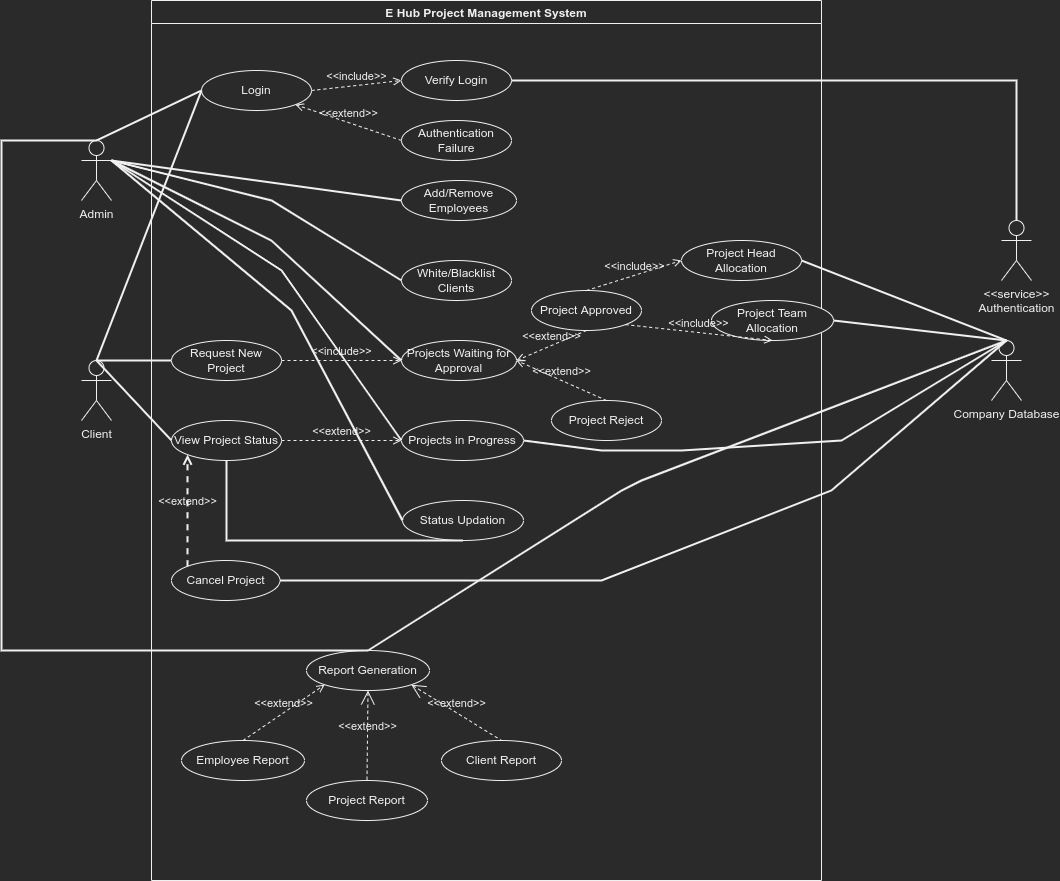

The diagram above was exported from draw.io. Its source (the exported page's mxGraphModel, read from the mxfile embedded in the PNG):
<mxGraphModel dx="1422" dy="746" grid="1" gridSize="10" guides="1" tooltips="1" connect="1" arrows="1" fold="1" page="1" pageScale="1" pageWidth="850" pageHeight="1100" math="0" shadow="0">
  <root>
    <mxCell id="0" />
    <mxCell id="1" parent="0" />
    <mxCell id="GQHpSWVfRDkIZC6-6aai-14" value="" style="endArrow=none;startArrow=none;endFill=0;startFill=0;endSize=8;html=1;verticalAlign=bottom;labelBackgroundColor=none;strokeWidth=2;rounded=0;exitX=1;exitY=0.3333333333333333;exitDx=0;exitDy=0;exitPerimeter=0;entryX=0;entryY=0.5;entryDx=0;entryDy=0;" parent="1" source="B-3rioCfaVY85fmfgilq-4" target="2TpYy1sPiwTftUyXo9nn-14" edge="1">
      <mxGeometry width="160" relative="1" as="geometry">
        <mxPoint x="700" y="440" as="sourcePoint" />
        <mxPoint x="860" y="440" as="targetPoint" />
        <Array as="points">
          <mxPoint x="310" y="350" />
        </Array>
      </mxGeometry>
    </mxCell>
    <mxCell id="B-3rioCfaVY85fmfgilq-1" value="E Hub Project Management System" style="swimlane;" parent="1" vertex="1">
      <mxGeometry x="180" y="80" width="670" height="880" as="geometry" />
    </mxCell>
    <mxCell id="2TpYy1sPiwTftUyXo9nn-4" value="Login" style="ellipse;whiteSpace=wrap;html=1;" parent="B-3rioCfaVY85fmfgilq-1" vertex="1">
      <mxGeometry x="50" y="70" width="110" height="40" as="geometry" />
    </mxCell>
    <mxCell id="2TpYy1sPiwTftUyXo9nn-5" value="Verify Login" style="ellipse;whiteSpace=wrap;html=1;" parent="B-3rioCfaVY85fmfgilq-1" vertex="1">
      <mxGeometry x="250" y="60" width="110" height="40" as="geometry" />
    </mxCell>
    <mxCell id="GQHpSWVfRDkIZC6-6aai-1" value="&amp;lt;&amp;lt;include&amp;gt;&amp;gt;" style="html=1;verticalAlign=bottom;labelBackgroundColor=none;endArrow=open;endFill=0;dashed=1;rounded=0;exitX=1;exitY=0.5;exitDx=0;exitDy=0;entryX=0;entryY=0.5;entryDx=0;entryDy=0;" parent="B-3rioCfaVY85fmfgilq-1" source="2TpYy1sPiwTftUyXo9nn-4" target="2TpYy1sPiwTftUyXo9nn-5" edge="1">
      <mxGeometry width="160" relative="1" as="geometry">
        <mxPoint x="160" y="180" as="sourcePoint" />
        <mxPoint x="320" y="180" as="targetPoint" />
      </mxGeometry>
    </mxCell>
    <mxCell id="GQHpSWVfRDkIZC6-6aai-2" value="Authentication Failure" style="ellipse;whiteSpace=wrap;html=1;" parent="B-3rioCfaVY85fmfgilq-1" vertex="1">
      <mxGeometry x="250" y="120" width="110" height="40" as="geometry" />
    </mxCell>
    <mxCell id="GQHpSWVfRDkIZC6-6aai-3" value="&amp;lt;&amp;lt;extend&amp;gt;&amp;gt;" style="html=1;verticalAlign=bottom;labelBackgroundColor=none;endArrow=open;endFill=0;dashed=1;rounded=0;entryX=1;entryY=1;entryDx=0;entryDy=0;exitX=0;exitY=0.5;exitDx=0;exitDy=0;" parent="B-3rioCfaVY85fmfgilq-1" source="GQHpSWVfRDkIZC6-6aai-2" target="2TpYy1sPiwTftUyXo9nn-4" edge="1">
      <mxGeometry width="160" relative="1" as="geometry">
        <mxPoint x="110" y="200" as="sourcePoint" />
        <mxPoint x="270" y="200" as="targetPoint" />
      </mxGeometry>
    </mxCell>
    <mxCell id="2TpYy1sPiwTftUyXo9nn-3" value="Request New Project" style="ellipse;whiteSpace=wrap;html=1;" parent="B-3rioCfaVY85fmfgilq-1" vertex="1">
      <mxGeometry x="20" y="340" width="110" height="40" as="geometry" />
    </mxCell>
    <mxCell id="2TpYy1sPiwTftUyXo9nn-7" value="View Project Status" style="ellipse;whiteSpace=wrap;html=1;" parent="B-3rioCfaVY85fmfgilq-1" vertex="1">
      <mxGeometry x="20" y="420" width="110" height="40" as="geometry" />
    </mxCell>
    <mxCell id="2TpYy1sPiwTftUyXo9nn-8" value="Add/Remove Employees" style="ellipse;whiteSpace=wrap;html=1;" parent="B-3rioCfaVY85fmfgilq-1" vertex="1">
      <mxGeometry x="250" y="180" width="115" height="40" as="geometry" />
    </mxCell>
    <mxCell id="2TpYy1sPiwTftUyXo9nn-17" value="Project Report" style="ellipse;whiteSpace=wrap;html=1;" parent="B-3rioCfaVY85fmfgilq-1" vertex="1">
      <mxGeometry x="155" y="780" width="121" height="40" as="geometry" />
    </mxCell>
    <mxCell id="2TpYy1sPiwTftUyXo9nn-18" value="Employee Report" style="ellipse;whiteSpace=wrap;html=1;" parent="B-3rioCfaVY85fmfgilq-1" vertex="1">
      <mxGeometry x="30" y="740" width="123" height="40" as="geometry" />
    </mxCell>
    <mxCell id="2TpYy1sPiwTftUyXo9nn-19" value="Client Report" style="ellipse;whiteSpace=wrap;html=1;" parent="B-3rioCfaVY85fmfgilq-1" vertex="1">
      <mxGeometry x="290" y="740" width="120" height="40" as="geometry" />
    </mxCell>
    <mxCell id="2TpYy1sPiwTftUyXo9nn-16" value="Report Generation" style="ellipse;whiteSpace=wrap;html=1;" parent="B-3rioCfaVY85fmfgilq-1" vertex="1">
      <mxGeometry x="155" y="650" width="123" height="40" as="geometry" />
    </mxCell>
    <mxCell id="GQHpSWVfRDkIZC6-6aai-4" value="&amp;lt;&amp;lt;extend&amp;gt;&amp;gt;" style="html=1;verticalAlign=bottom;labelBackgroundColor=none;endArrow=open;endFill=0;dashed=1;rounded=0;entryX=0;entryY=1;entryDx=0;entryDy=0;exitX=0.5;exitY=0;exitDx=0;exitDy=0;" parent="B-3rioCfaVY85fmfgilq-1" source="2TpYy1sPiwTftUyXo9nn-18" target="2TpYy1sPiwTftUyXo9nn-16" edge="1">
      <mxGeometry width="160" relative="1" as="geometry">
        <mxPoint x="210" y="560" as="sourcePoint" />
        <mxPoint x="420" y="539" as="targetPoint" />
      </mxGeometry>
    </mxCell>
    <mxCell id="GQHpSWVfRDkIZC6-6aai-5" value="&amp;lt;&amp;lt;extend&amp;gt;&amp;gt;" style="edgeStyle=none;html=1;startArrow=open;endArrow=none;startSize=12;verticalAlign=bottom;dashed=1;labelBackgroundColor=none;rounded=0;entryX=0.5;entryY=0;entryDx=0;entryDy=0;exitX=0.5;exitY=1;exitDx=0;exitDy=0;" parent="B-3rioCfaVY85fmfgilq-1" source="2TpYy1sPiwTftUyXo9nn-16" target="2TpYy1sPiwTftUyXo9nn-17" edge="1">
      <mxGeometry width="160" relative="1" as="geometry">
        <mxPoint x="320" y="540" as="sourcePoint" />
        <mxPoint x="670" y="430" as="targetPoint" />
      </mxGeometry>
    </mxCell>
    <mxCell id="GQHpSWVfRDkIZC6-6aai-6" value="&amp;lt;&amp;lt;extend&amp;gt;&amp;gt;" style="edgeStyle=none;html=1;startArrow=open;endArrow=none;startSize=12;verticalAlign=bottom;dashed=1;labelBackgroundColor=none;rounded=0;exitX=1;exitY=1;exitDx=0;exitDy=0;entryX=0.5;entryY=0;entryDx=0;entryDy=0;" parent="B-3rioCfaVY85fmfgilq-1" source="2TpYy1sPiwTftUyXo9nn-16" target="2TpYy1sPiwTftUyXo9nn-19" edge="1">
      <mxGeometry width="160" relative="1" as="geometry">
        <mxPoint x="310" y="530" as="sourcePoint" />
        <mxPoint x="470" y="530" as="targetPoint" />
      </mxGeometry>
    </mxCell>
    <mxCell id="2TpYy1sPiwTftUyXo9nn-9" value="White/Blacklist Clients" style="ellipse;whiteSpace=wrap;html=1;" parent="B-3rioCfaVY85fmfgilq-1" vertex="1">
      <mxGeometry x="250" y="260" width="110" height="40" as="geometry" />
    </mxCell>
    <mxCell id="2TpYy1sPiwTftUyXo9nn-11" value="Projects Waiting for Approval" style="ellipse;whiteSpace=wrap;html=1;" parent="B-3rioCfaVY85fmfgilq-1" vertex="1">
      <mxGeometry x="250" y="340" width="115" height="40" as="geometry" />
    </mxCell>
    <mxCell id="2TpYy1sPiwTftUyXo9nn-14" value="Projects in Progress" style="ellipse;whiteSpace=wrap;html=1;" parent="B-3rioCfaVY85fmfgilq-1" vertex="1">
      <mxGeometry x="250" y="420" width="122" height="40" as="geometry" />
    </mxCell>
    <mxCell id="2TpYy1sPiwTftUyXo9nn-15" value="Status Updation" style="ellipse;whiteSpace=wrap;html=1;" parent="B-3rioCfaVY85fmfgilq-1" vertex="1">
      <mxGeometry x="251" y="500" width="121" height="40" as="geometry" />
    </mxCell>
    <mxCell id="2TpYy1sPiwTftUyXo9nn-20" value="Project Head Allocation" style="ellipse;whiteSpace=wrap;html=1;" parent="B-3rioCfaVY85fmfgilq-1" vertex="1">
      <mxGeometry x="530" y="240" width="120" height="40" as="geometry" />
    </mxCell>
    <mxCell id="2TpYy1sPiwTftUyXo9nn-22" value="Project Team Allocation" style="ellipse;whiteSpace=wrap;html=1;" parent="B-3rioCfaVY85fmfgilq-1" vertex="1">
      <mxGeometry x="560" y="300" width="122" height="40" as="geometry" />
    </mxCell>
    <mxCell id="GQHpSWVfRDkIZC6-6aai-19" value="Project Approved" style="ellipse;whiteSpace=wrap;html=1;" parent="B-3rioCfaVY85fmfgilq-1" vertex="1">
      <mxGeometry x="380" y="290" width="110" height="40" as="geometry" />
    </mxCell>
    <mxCell id="GQHpSWVfRDkIZC6-6aai-20" value="Project Reject" style="ellipse;whiteSpace=wrap;html=1;" parent="B-3rioCfaVY85fmfgilq-1" vertex="1">
      <mxGeometry x="400" y="400" width="110" height="40" as="geometry" />
    </mxCell>
    <mxCell id="GQHpSWVfRDkIZC6-6aai-21" value="&amp;lt;&amp;lt;include&amp;gt;&amp;gt;" style="html=1;verticalAlign=bottom;labelBackgroundColor=none;endArrow=open;endFill=0;dashed=1;rounded=0;exitX=1;exitY=0.5;exitDx=0;exitDy=0;entryX=0;entryY=0.5;entryDx=0;entryDy=0;" parent="B-3rioCfaVY85fmfgilq-1" source="2TpYy1sPiwTftUyXo9nn-3" target="2TpYy1sPiwTftUyXo9nn-11" edge="1">
      <mxGeometry width="160" relative="1" as="geometry">
        <mxPoint x="225" y="400" as="sourcePoint" />
        <mxPoint x="385" y="400" as="targetPoint" />
      </mxGeometry>
    </mxCell>
    <mxCell id="GQHpSWVfRDkIZC6-6aai-22" value="&amp;lt;&amp;lt;extend&amp;gt;&amp;gt;" style="html=1;verticalAlign=bottom;labelBackgroundColor=none;endArrow=open;endFill=0;dashed=1;rounded=0;entryX=1;entryY=0.5;entryDx=0;entryDy=0;exitX=0.5;exitY=0;exitDx=0;exitDy=0;" parent="B-3rioCfaVY85fmfgilq-1" source="GQHpSWVfRDkIZC6-6aai-20" target="2TpYy1sPiwTftUyXo9nn-11" edge="1">
      <mxGeometry width="160" relative="1" as="geometry">
        <mxPoint x="450" y="450" as="sourcePoint" />
        <mxPoint x="610" y="450" as="targetPoint" />
      </mxGeometry>
    </mxCell>
    <mxCell id="GQHpSWVfRDkIZC6-6aai-23" value="&amp;lt;&amp;lt;extend&amp;gt;&amp;gt;" style="html=1;verticalAlign=bottom;labelBackgroundColor=none;endArrow=open;endFill=0;dashed=1;rounded=0;entryX=1;entryY=0.5;entryDx=0;entryDy=0;exitX=0.5;exitY=1;exitDx=0;exitDy=0;" parent="B-3rioCfaVY85fmfgilq-1" source="GQHpSWVfRDkIZC6-6aai-19" target="2TpYy1sPiwTftUyXo9nn-11" edge="1">
      <mxGeometry width="160" relative="1" as="geometry">
        <mxPoint x="445" y="400" as="sourcePoint" />
        <mxPoint x="375" y="370" as="targetPoint" />
      </mxGeometry>
    </mxCell>
    <mxCell id="GQHpSWVfRDkIZC6-6aai-24" value="&amp;lt;&amp;lt;include&amp;gt;&amp;gt;" style="html=1;verticalAlign=bottom;labelBackgroundColor=none;endArrow=open;endFill=0;dashed=1;rounded=0;entryX=0;entryY=0.5;entryDx=0;entryDy=0;exitX=0.5;exitY=0;exitDx=0;exitDy=0;" parent="B-3rioCfaVY85fmfgilq-1" source="GQHpSWVfRDkIZC6-6aai-19" target="2TpYy1sPiwTftUyXo9nn-20" edge="1">
      <mxGeometry width="160" relative="1" as="geometry">
        <mxPoint x="450" y="500" as="sourcePoint" />
        <mxPoint x="610" y="500" as="targetPoint" />
      </mxGeometry>
    </mxCell>
    <mxCell id="GQHpSWVfRDkIZC6-6aai-25" value="&amp;lt;&amp;lt;include&amp;gt;&amp;gt;" style="html=1;verticalAlign=bottom;labelBackgroundColor=none;endArrow=open;endFill=0;dashed=1;rounded=0;exitX=1;exitY=1;exitDx=0;exitDy=0;entryX=0.5;entryY=1;entryDx=0;entryDy=0;" parent="B-3rioCfaVY85fmfgilq-1" source="GQHpSWVfRDkIZC6-6aai-19" target="2TpYy1sPiwTftUyXo9nn-22" edge="1">
      <mxGeometry width="160" relative="1" as="geometry">
        <mxPoint x="450" y="450" as="sourcePoint" />
        <mxPoint x="610" y="450" as="targetPoint" />
      </mxGeometry>
    </mxCell>
    <mxCell id="GQHpSWVfRDkIZC6-6aai-31" value="" style="endArrow=none;startArrow=none;endFill=0;startFill=0;endSize=8;html=1;verticalAlign=bottom;labelBackgroundColor=none;strokeWidth=2;rounded=0;exitX=0.5;exitY=1;exitDx=0;exitDy=0;entryX=0.5;entryY=1;entryDx=0;entryDy=0;" parent="B-3rioCfaVY85fmfgilq-1" source="2TpYy1sPiwTftUyXo9nn-7" target="2TpYy1sPiwTftUyXo9nn-15" edge="1">
      <mxGeometry width="160" relative="1" as="geometry">
        <mxPoint x="60" y="560" as="sourcePoint" />
        <mxPoint x="300" y="560" as="targetPoint" />
        <Array as="points">
          <mxPoint x="75" y="540" />
        </Array>
      </mxGeometry>
    </mxCell>
    <mxCell id="GQHpSWVfRDkIZC6-6aai-32" value="&amp;lt;&amp;lt;extend&amp;gt;&amp;gt;" style="html=1;verticalAlign=bottom;labelBackgroundColor=none;endArrow=open;endFill=0;dashed=1;rounded=0;entryX=0;entryY=0.5;entryDx=0;entryDy=0;exitX=1;exitY=0.5;exitDx=0;exitDy=0;" parent="B-3rioCfaVY85fmfgilq-1" source="2TpYy1sPiwTftUyXo9nn-7" target="2TpYy1sPiwTftUyXo9nn-14" edge="1">
      <mxGeometry width="160" relative="1" as="geometry">
        <mxPoint x="130" y="490" as="sourcePoint" />
        <mxPoint x="490" y="560" as="targetPoint" />
      </mxGeometry>
    </mxCell>
    <mxCell id="gNM3CyxLnwNtzGiOEWO2-1" value="Cancel Project" style="ellipse;whiteSpace=wrap;html=1;" parent="B-3rioCfaVY85fmfgilq-1" vertex="1">
      <mxGeometry x="20" y="560" width="108.5" height="40" as="geometry" />
    </mxCell>
    <mxCell id="gNM3CyxLnwNtzGiOEWO2-3" value="&amp;lt;&amp;lt;extend&amp;gt;&amp;gt;" style="html=1;verticalAlign=bottom;labelBackgroundColor=none;endArrow=open;endFill=0;dashed=1;rounded=0;strokeWidth=2;exitX=0;exitY=0;exitDx=0;exitDy=0;entryX=0;entryY=1;entryDx=0;entryDy=0;" parent="B-3rioCfaVY85fmfgilq-1" source="gNM3CyxLnwNtzGiOEWO2-1" target="2TpYy1sPiwTftUyXo9nn-7" edge="1">
      <mxGeometry width="160" relative="1" as="geometry">
        <mxPoint x="370" y="440" as="sourcePoint" />
        <mxPoint x="530" y="440" as="targetPoint" />
      </mxGeometry>
    </mxCell>
    <mxCell id="B-3rioCfaVY85fmfgilq-2" value="Client" style="shape=umlActor;verticalLabelPosition=bottom;verticalAlign=top;html=1;outlineConnect=0;" parent="1" vertex="1">
      <mxGeometry x="110" y="440" width="30" height="60" as="geometry" />
    </mxCell>
    <mxCell id="B-3rioCfaVY85fmfgilq-4" value="Admin" style="shape=umlActor;verticalLabelPosition=bottom;verticalAlign=top;html=1;outlineConnect=0;" parent="1" vertex="1">
      <mxGeometry x="110" y="220" width="30" height="60" as="geometry" />
    </mxCell>
    <mxCell id="2TpYy1sPiwTftUyXo9nn-21" value="Company Database" style="shape=umlActor;html=1;verticalLabelPosition=bottom;verticalAlign=top;align=center;" parent="1" vertex="1">
      <mxGeometry x="1020" y="420" width="30" height="60" as="geometry" />
    </mxCell>
    <mxCell id="GQHpSWVfRDkIZC6-6aai-7" value="" style="endArrow=none;startArrow=none;endFill=0;startFill=0;endSize=8;html=1;verticalAlign=bottom;labelBackgroundColor=none;strokeWidth=2;rounded=0;exitX=0.5;exitY=0;exitDx=0;exitDy=0;exitPerimeter=0;entryX=0;entryY=0.5;entryDx=0;entryDy=0;" parent="1" source="B-3rioCfaVY85fmfgilq-2" target="2TpYy1sPiwTftUyXo9nn-4" edge="1">
      <mxGeometry width="160" relative="1" as="geometry">
        <mxPoint x="700" y="440" as="sourcePoint" />
        <mxPoint x="860" y="440" as="targetPoint" />
      </mxGeometry>
    </mxCell>
    <mxCell id="GQHpSWVfRDkIZC6-6aai-8" value="" style="endArrow=none;startArrow=none;endFill=0;startFill=0;endSize=8;html=1;verticalAlign=bottom;labelBackgroundColor=none;strokeWidth=2;rounded=0;exitX=0.5;exitY=0;exitDx=0;exitDy=0;exitPerimeter=0;entryX=0;entryY=0.5;entryDx=0;entryDy=0;" parent="1" source="B-3rioCfaVY85fmfgilq-4" target="2TpYy1sPiwTftUyXo9nn-4" edge="1">
      <mxGeometry width="160" relative="1" as="geometry">
        <mxPoint x="700" y="440" as="sourcePoint" />
        <mxPoint x="860" y="440" as="targetPoint" />
      </mxGeometry>
    </mxCell>
    <mxCell id="GQHpSWVfRDkIZC6-6aai-9" value="" style="endArrow=none;startArrow=none;endFill=0;startFill=0;endSize=8;html=1;verticalAlign=bottom;labelBackgroundColor=none;strokeWidth=2;rounded=0;exitX=0.5;exitY=0;exitDx=0;exitDy=0;exitPerimeter=0;entryX=0;entryY=0.5;entryDx=0;entryDy=0;" parent="1" source="B-3rioCfaVY85fmfgilq-2" target="2TpYy1sPiwTftUyXo9nn-3" edge="1">
      <mxGeometry width="160" relative="1" as="geometry">
        <mxPoint x="700" y="440" as="sourcePoint" />
        <mxPoint x="860" y="440" as="targetPoint" />
      </mxGeometry>
    </mxCell>
    <mxCell id="GQHpSWVfRDkIZC6-6aai-10" value="" style="endArrow=none;startArrow=none;endFill=0;startFill=0;endSize=8;html=1;verticalAlign=bottom;labelBackgroundColor=none;strokeWidth=2;rounded=0;exitX=0.5;exitY=0;exitDx=0;exitDy=0;exitPerimeter=0;entryX=0;entryY=0.5;entryDx=0;entryDy=0;" parent="1" source="B-3rioCfaVY85fmfgilq-2" target="2TpYy1sPiwTftUyXo9nn-7" edge="1">
      <mxGeometry width="160" relative="1" as="geometry">
        <mxPoint x="700" y="440" as="sourcePoint" />
        <mxPoint x="860" y="440" as="targetPoint" />
      </mxGeometry>
    </mxCell>
    <mxCell id="GQHpSWVfRDkIZC6-6aai-11" value="" style="endArrow=none;startArrow=none;endFill=0;startFill=0;endSize=8;html=1;verticalAlign=bottom;labelBackgroundColor=none;strokeWidth=2;rounded=0;exitX=1;exitY=0.3333333333333333;exitDx=0;exitDy=0;exitPerimeter=0;entryX=0;entryY=0.5;entryDx=0;entryDy=0;" parent="1" source="B-3rioCfaVY85fmfgilq-4" target="2TpYy1sPiwTftUyXo9nn-8" edge="1">
      <mxGeometry width="160" relative="1" as="geometry">
        <mxPoint x="700" y="440" as="sourcePoint" />
        <mxPoint x="860" y="440" as="targetPoint" />
      </mxGeometry>
    </mxCell>
    <mxCell id="GQHpSWVfRDkIZC6-6aai-12" value="" style="endArrow=none;startArrow=none;endFill=0;startFill=0;endSize=8;html=1;verticalAlign=bottom;labelBackgroundColor=none;strokeWidth=2;rounded=0;exitX=1;exitY=0.3333333333333333;exitDx=0;exitDy=0;exitPerimeter=0;entryX=0;entryY=0.5;entryDx=0;entryDy=0;" parent="1" source="B-3rioCfaVY85fmfgilq-4" target="2TpYy1sPiwTftUyXo9nn-9" edge="1">
      <mxGeometry width="160" relative="1" as="geometry">
        <mxPoint x="700" y="440" as="sourcePoint" />
        <mxPoint x="860" y="440" as="targetPoint" />
        <Array as="points">
          <mxPoint x="300" y="280" />
        </Array>
      </mxGeometry>
    </mxCell>
    <mxCell id="GQHpSWVfRDkIZC6-6aai-15" value="" style="endArrow=none;startArrow=none;endFill=0;startFill=0;endSize=8;html=1;verticalAlign=bottom;labelBackgroundColor=none;strokeWidth=2;rounded=0;exitX=1;exitY=0.3333333333333333;exitDx=0;exitDy=0;exitPerimeter=0;entryX=0;entryY=0.5;entryDx=0;entryDy=0;" parent="1" source="B-3rioCfaVY85fmfgilq-4" target="2TpYy1sPiwTftUyXo9nn-15" edge="1">
      <mxGeometry width="160" relative="1" as="geometry">
        <mxPoint x="700" y="440" as="sourcePoint" />
        <mxPoint x="860" y="440" as="targetPoint" />
        <Array as="points">
          <mxPoint x="320" y="390" />
        </Array>
      </mxGeometry>
    </mxCell>
    <mxCell id="GQHpSWVfRDkIZC6-6aai-13" value="" style="endArrow=none;startArrow=none;endFill=0;startFill=0;endSize=8;html=1;verticalAlign=bottom;labelBackgroundColor=none;strokeWidth=2;rounded=0;entryX=0;entryY=0.5;entryDx=0;entryDy=0;" parent="1" target="2TpYy1sPiwTftUyXo9nn-11" edge="1">
      <mxGeometry width="160" relative="1" as="geometry">
        <mxPoint x="140" y="240" as="sourcePoint" />
        <mxPoint x="860" y="440" as="targetPoint" />
        <Array as="points">
          <mxPoint x="300" y="320" />
        </Array>
      </mxGeometry>
    </mxCell>
    <mxCell id="GQHpSWVfRDkIZC6-6aai-16" value="" style="endArrow=none;startArrow=none;endFill=0;startFill=0;endSize=8;html=1;verticalAlign=bottom;labelBackgroundColor=none;strokeWidth=2;rounded=0;entryX=0.5;entryY=0;entryDx=0;entryDy=0;entryPerimeter=0;exitX=1;exitY=0.5;exitDx=0;exitDy=0;" parent="1" source="2TpYy1sPiwTftUyXo9nn-20" target="2TpYy1sPiwTftUyXo9nn-21" edge="1">
      <mxGeometry width="160" relative="1" as="geometry">
        <mxPoint x="680" y="570" as="sourcePoint" />
        <mxPoint x="840" y="570" as="targetPoint" />
      </mxGeometry>
    </mxCell>
    <mxCell id="GQHpSWVfRDkIZC6-6aai-17" value="" style="endArrow=none;startArrow=none;endFill=0;startFill=0;endSize=8;html=1;verticalAlign=bottom;labelBackgroundColor=none;strokeWidth=2;rounded=0;entryX=0.5;entryY=0;entryDx=0;entryDy=0;entryPerimeter=0;exitX=1;exitY=0.5;exitDx=0;exitDy=0;" parent="1" source="2TpYy1sPiwTftUyXo9nn-22" target="2TpYy1sPiwTftUyXo9nn-21" edge="1">
      <mxGeometry width="160" relative="1" as="geometry">
        <mxPoint x="680" y="570" as="sourcePoint" />
        <mxPoint x="840" y="570" as="targetPoint" />
      </mxGeometry>
    </mxCell>
    <mxCell id="GQHpSWVfRDkIZC6-6aai-18" value="" style="endArrow=none;startArrow=none;endFill=0;startFill=0;endSize=8;html=1;verticalAlign=bottom;labelBackgroundColor=none;strokeWidth=2;rounded=0;entryX=0.5;entryY=0;entryDx=0;entryDy=0;entryPerimeter=0;exitX=0.5;exitY=0;exitDx=0;exitDy=0;" parent="1" source="2TpYy1sPiwTftUyXo9nn-16" target="2TpYy1sPiwTftUyXo9nn-21" edge="1">
      <mxGeometry width="160" relative="1" as="geometry">
        <mxPoint x="680" y="570" as="sourcePoint" />
        <mxPoint x="840" y="570" as="targetPoint" />
        <Array as="points">
          <mxPoint x="650" y="570" />
          <mxPoint x="670" y="560" />
        </Array>
      </mxGeometry>
    </mxCell>
    <mxCell id="GQHpSWVfRDkIZC6-6aai-26" value="" style="endArrow=none;startArrow=none;endFill=0;startFill=0;endSize=8;html=1;verticalAlign=bottom;labelBackgroundColor=none;strokeWidth=2;rounded=0;exitX=0.5;exitY=0;exitDx=0;exitDy=0;exitPerimeter=0;entryX=0.5;entryY=0;entryDx=0;entryDy=0;" parent="1" source="B-3rioCfaVY85fmfgilq-4" target="2TpYy1sPiwTftUyXo9nn-16" edge="1">
      <mxGeometry width="160" relative="1" as="geometry">
        <mxPoint x="10" y="670" as="sourcePoint" />
        <mxPoint x="170" y="670" as="targetPoint" />
        <Array as="points">
          <mxPoint x="30" y="220" />
          <mxPoint x="30" y="730" />
        </Array>
      </mxGeometry>
    </mxCell>
    <mxCell id="GQHpSWVfRDkIZC6-6aai-28" value="" style="endArrow=none;startArrow=none;endFill=0;startFill=0;endSize=8;html=1;verticalAlign=bottom;labelBackgroundColor=none;strokeWidth=2;rounded=0;exitX=1;exitY=0.5;exitDx=0;exitDy=0;entryX=0.5;entryY=0;entryDx=0;entryDy=0;entryPerimeter=0;" parent="1" source="2TpYy1sPiwTftUyXo9nn-5" target="GQHpSWVfRDkIZC6-6aai-29" edge="1">
      <mxGeometry width="160" relative="1" as="geometry">
        <mxPoint x="830" y="160" as="sourcePoint" />
        <mxPoint x="1040" y="280" as="targetPoint" />
        <Array as="points">
          <mxPoint x="1045" y="160" />
        </Array>
      </mxGeometry>
    </mxCell>
    <mxCell id="GQHpSWVfRDkIZC6-6aai-29" value="&amp;lt;&amp;lt;service&amp;gt;&amp;gt;&lt;br&gt;Authentication" style="shape=umlActor;verticalLabelPosition=bottom;verticalAlign=top;html=1;outlineConnect=0;" parent="1" vertex="1">
      <mxGeometry x="1030" y="300" width="30" height="60" as="geometry" />
    </mxCell>
    <mxCell id="GQHpSWVfRDkIZC6-6aai-30" value="" style="endArrow=none;startArrow=none;endFill=0;startFill=0;endSize=8;html=1;verticalAlign=bottom;labelBackgroundColor=none;strokeWidth=2;rounded=0;exitX=1;exitY=0.5;exitDx=0;exitDy=0;entryX=0.5;entryY=0;entryDx=0;entryDy=0;entryPerimeter=0;strokeColor=default;" parent="1" source="2TpYy1sPiwTftUyXo9nn-14" target="2TpYy1sPiwTftUyXo9nn-21" edge="1">
      <mxGeometry width="160" relative="1" as="geometry">
        <mxPoint x="880" y="519.5" as="sourcePoint" />
        <mxPoint x="1040" y="519.5" as="targetPoint" />
        <Array as="points">
          <mxPoint x="630" y="530" />
          <mxPoint x="710" y="530" />
          <mxPoint x="870" y="520" />
        </Array>
      </mxGeometry>
    </mxCell>
    <mxCell id="gNM3CyxLnwNtzGiOEWO2-4" value="" style="endArrow=none;startArrow=none;endFill=0;startFill=0;endSize=8;html=1;verticalAlign=bottom;labelBackgroundColor=none;strokeWidth=2;rounded=0;exitX=1;exitY=0.5;exitDx=0;exitDy=0;entryX=0.5;entryY=0;entryDx=0;entryDy=0;entryPerimeter=0;" parent="1" source="gNM3CyxLnwNtzGiOEWO2-1" target="2TpYy1sPiwTftUyXo9nn-21" edge="1">
      <mxGeometry width="160" relative="1" as="geometry">
        <mxPoint x="496.75" y="610" as="sourcePoint" />
        <mxPoint x="733.25" y="690" as="targetPoint" />
        <Array as="points">
          <mxPoint x="630" y="660" />
          <mxPoint x="860" y="570" />
        </Array>
      </mxGeometry>
    </mxCell>
  </root>
</mxGraphModel>